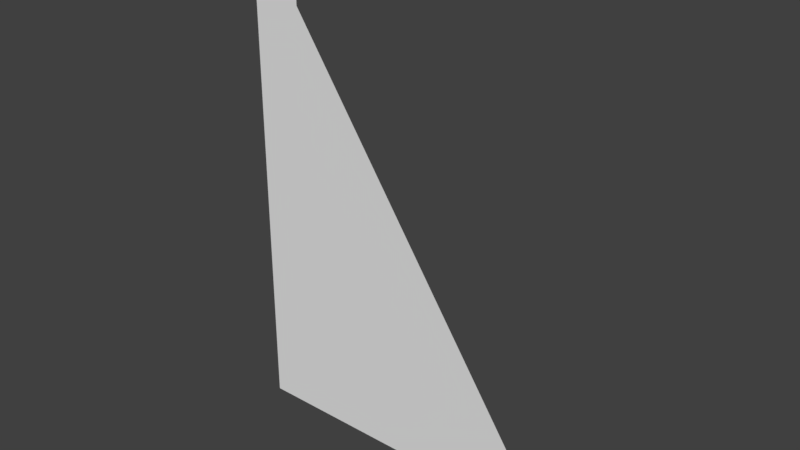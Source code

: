 # Source: Mod_Cliff_Tall_SideWall2.blend  (saved by Blender 2.80.75; exported with 4.5.12 LTS)
import bpy
from mathutils import Matrix  # noqa: F401  (used for matrix-valued properties, if any)

bpy.ops.wm.read_factory_settings(use_empty=True)
scene = bpy.context.scene
scene.name = 'Scene'

# ---- collections
col_collection_1 = bpy.data.collections.new('Collection 1'); scene.collection.children.link(col_collection_1)

# ---- materials (node trees are filled in below, after node groups)
mat_tileset = bpy.data.materials.new('Tileset')
mat_tileset.alpha_threshold = 0.0
mat_tileset.use_transparent_shadow = False
mat_tileset.roughness = 0.5
mat_tileset.line_color = (0.0, 0.0, 0.0, 1.0)

# ---- material node trees

# ---- world
world_world = bpy.data.worlds.new('World'); scene.world = world_world
world_world.color = (0.05088, 0.05088, 0.05088)
world_world.use_sun_shadow = False
world_world.sun_shadow_jitter_overblur = 0.0
world_world.cycles.sampling_method = 'MANUAL'

# ---- meshes
me_cube = bpy.data.meshes.new('Cube')
me_cube.from_pydata([(0.5, 0.5, 0.0), (-0.5, 0.5, 1.5), (-0.35, 0.5, 1.275), (-0.35, 0.5, 1.425), (-0.5, 0.5, 0.0)], [], [(1, 3, 2, 0, 4)])
_uv = me_cube.uv_layers.new(name='UVMap')
_uv.uv.foreach_set('vector', [0.0625, 0.9375, 0.125, 0.875, 0.125, 0.8125, 0.4375, 0.125, 0.0625, 0.125])
me_cube.materials.append(mat_tileset)
me_cube.use_remesh_preserve_volume = False
me_cube.use_remesh_preserve_attributes = False
me_cube.use_mirror_vertex_groups = False
me_cube.update()

# ---- objects
ob_model = bpy.data.objects.new('Model', me_cube)

# ---- transforms, parenting, visibility, modifiers, constraints
ob_model.location = (0.0, 0.0, 0.0)
ob_model.lock_rotations_4d = False
ob_model.empty_display_type = 'ARROWS'
ob_model.lineart.crease_threshold = 0.0
_vg = ob_model.vertex_groups.new(name='Group')

# ---- collection membership
col_collection_1.objects.link(ob_model)

# ---- scene / render settings (as saved in the file)
scene.frame_start = 1; scene.frame_end = 250; scene.frame_set(102)
scene.render.engine = 'BLENDER_EEVEE_NEXT'
scene.render.resolution_percentage = 50
scene.render.dither_intensity = 0.0
scene.cycles.use_denoising = False
scene.cycles.samples = 128
scene.cycles.sampling_pattern = 'TABULATED_SOBOL'
scene.cycles.use_adaptive_sampling = False
scene.cycles.use_light_tree = False
scene.cycles.blur_glossy = 0.0
scene.cycles.sample_clamp_indirect = 0.0
scene.view_settings.view_transform = 'Standard'
bpy.context.view_layer.update()

# ---- added for rendering (the .blend has no active camera and no usable light): camera, sun
cam_auto = bpy.data.cameras.new('AutoCamera')
cam_auto.lens = 50.0
cam_auto.sensor_width = 36.0
cam_auto.clip_end = 1000.0
ob_auto_camera = bpy.data.objects.new('AutoCamera', cam_auto)
scene.collection.objects.link(ob_auto_camera)
ob_auto_camera.location = (1.66798, -1.50157, 2.08438)
ob_auto_camera.rotation_euler = (1.09748, -7.21219e-08, 0.694738)
scene.camera = ob_auto_camera
light_auto_sun = bpy.data.lights.new('AutoSun', 'SUN')
light_auto_sun.energy = 3.0
light_auto_sun.angle = 0.0523599
ob_auto_sun = bpy.data.objects.new('AutoSun', light_auto_sun)
scene.collection.objects.link(ob_auto_sun)
ob_auto_sun.rotation_euler = (0.872665, 0.174533, 0.523599)
bpy.context.view_layer.update()
